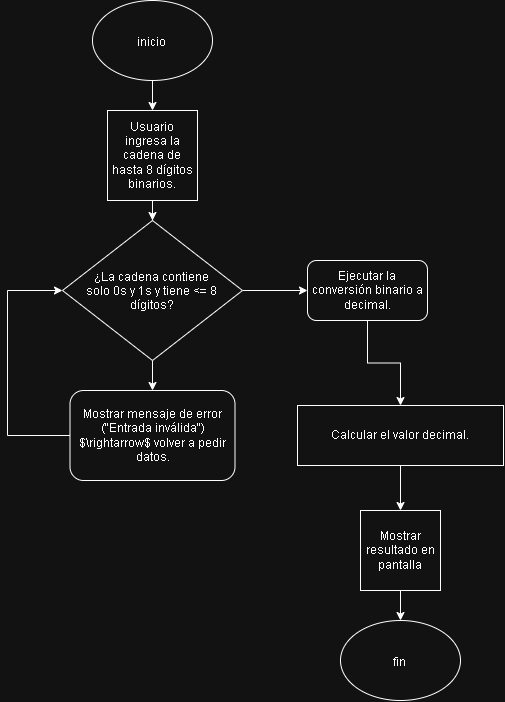

The diagram above was exported from draw.io. Its source (the exported page's mxGraphModel, read from the mxfile embedded in the PNG):
<mxGraphModel dx="1645" dy="826" grid="1" gridSize="10" guides="1" tooltips="1" connect="1" arrows="1" fold="1" page="1" pageScale="1" pageWidth="827" pageHeight="1169" math="0" shadow="0">
  <root>
    <mxCell id="0" />
    <mxCell id="1" parent="0" />
    <mxCell id="AryUBNVuzLF4UidilU_2-5" edge="1" parent="1" source="AryUBNVuzLF4UidilU_2-1" style="edgeStyle=orthogonalEdgeStyle;rounded=0;orthogonalLoop=1;jettySize=auto;html=1;" target="AryUBNVuzLF4UidilU_2-2" value="">
      <mxGeometry relative="1" as="geometry" />
    </mxCell>
    <mxCell id="AryUBNVuzLF4UidilU_2-1" parent="1" style="ellipse;whiteSpace=wrap;html=1;shapeInside=1;" value="inicio" vertex="1">
      <mxGeometry height="80" width="120" x="185" y="100" as="geometry" />
    </mxCell>
    <mxCell id="AryUBNVuzLF4UidilU_2-6" edge="1" parent="1" source="AryUBNVuzLF4UidilU_2-2" style="edgeStyle=orthogonalEdgeStyle;rounded=0;orthogonalLoop=1;jettySize=auto;html=1;" target="AryUBNVuzLF4UidilU_2-3" value="">
      <mxGeometry relative="1" as="geometry" />
    </mxCell>
    <mxCell id="AryUBNVuzLF4UidilU_2-2" parent="1" style="whiteSpace=wrap;html=1;aspect=fixed;" value="Usuario ingresa la cadena de hasta 8 dígitos binarios." vertex="1">
      <mxGeometry height="90" width="90" x="200" y="210" as="geometry" />
    </mxCell>
    <mxCell id="AryUBNVuzLF4UidilU_2-8" edge="1" parent="1" source="AryUBNVuzLF4UidilU_2-3" style="edgeStyle=orthogonalEdgeStyle;rounded=0;orthogonalLoop=1;jettySize=auto;html=1;" target="AryUBNVuzLF4UidilU_2-7" value="">
      <mxGeometry relative="1" as="geometry" />
    </mxCell>
    <mxCell id="AryUBNVuzLF4UidilU_2-11" edge="1" parent="1" source="AryUBNVuzLF4UidilU_2-3" style="edgeStyle=orthogonalEdgeStyle;rounded=0;orthogonalLoop=1;jettySize=auto;html=1;" target="AryUBNVuzLF4UidilU_2-10" value="">
      <mxGeometry relative="1" as="geometry" />
    </mxCell>
    <mxCell id="AryUBNVuzLF4UidilU_2-3" parent="1" style="rhombus;whiteSpace=wrap;html=1;shapeInside=1;" value="¿La cadena contiene solo 0s y 1s y tiene &lt;font face=&quot;Google Sans Text, sans-serif&quot;&gt;&amp;lt;=&lt;/font&gt;&amp;nbsp;8 dígitos?" vertex="1">
      <mxGeometry height="140" width="180" x="155" y="320" as="geometry" />
    </mxCell>
    <mxCell id="AryUBNVuzLF4UidilU_2-9" edge="1" parent="1" source="AryUBNVuzLF4UidilU_2-7" style="edgeStyle=orthogonalEdgeStyle;rounded=0;orthogonalLoop=1;jettySize=auto;html=1;entryX=0;entryY=0.5;entryDx=0;entryDy=0;" target="AryUBNVuzLF4UidilU_2-3">
      <mxGeometry relative="1" as="geometry">
        <Array as="points">
          <mxPoint x="100" y="535" />
          <mxPoint x="100" y="390" />
        </Array>
        <mxPoint x="110" y="380" as="targetPoint" />
      </mxGeometry>
    </mxCell>
    <mxCell id="AryUBNVuzLF4UidilU_2-7" parent="1" style="rounded=1;whiteSpace=wrap;html=1;" value="Mostrar mensaje de error (&quot;Entrada inválida&quot;) &lt;span class=&quot;math-inline&quot; style=&quot;font-family: &amp;quot;Google Sans Text&amp;quot;, sans-serif !important; line-height: 1.15 !important; margin-top: 0px !important;&quot;&gt;$\rightarrow$&lt;/span&gt; volver a pedir datos." vertex="1">
      <mxGeometry height="90" width="165" x="162.5" y="490" as="geometry" />
    </mxCell>
    <mxCell id="AryUBNVuzLF4UidilU_2-13" edge="1" parent="1" source="AryUBNVuzLF4UidilU_2-10" style="edgeStyle=orthogonalEdgeStyle;rounded=0;orthogonalLoop=1;jettySize=auto;html=1;entryX=0.5;entryY=0;entryDx=0;entryDy=0;" target="AryUBNVuzLF4UidilU_2-12">
      <mxGeometry relative="1" as="geometry" />
    </mxCell>
    <mxCell id="AryUBNVuzLF4UidilU_2-10" parent="1" style="rounded=1;whiteSpace=wrap;html=1;" value="Ejecutar la conversión binario a decimal." vertex="1">
      <mxGeometry height="60" width="120" x="400" y="360" as="geometry" />
    </mxCell>
    <mxCell id="AryUBNVuzLF4UidilU_2-15" edge="1" parent="1" source="AryUBNVuzLF4UidilU_2-12" style="edgeStyle=orthogonalEdgeStyle;rounded=0;orthogonalLoop=1;jettySize=auto;html=1;" target="AryUBNVuzLF4UidilU_2-14" value="">
      <mxGeometry relative="1" as="geometry" />
    </mxCell>
    <mxCell id="AryUBNVuzLF4UidilU_2-12" parent="1" style="rounded=0;whiteSpace=wrap;html=1;" value="Calcular el valor decimal." vertex="1">
      <mxGeometry height="60" width="206" x="390" y="505" as="geometry" />
    </mxCell>
    <mxCell id="AryUBNVuzLF4UidilU_2-17" edge="1" parent="1" source="AryUBNVuzLF4UidilU_2-14" style="edgeStyle=orthogonalEdgeStyle;rounded=0;orthogonalLoop=1;jettySize=auto;html=1;" target="AryUBNVuzLF4UidilU_2-16" value="">
      <mxGeometry relative="1" as="geometry" />
    </mxCell>
    <mxCell id="AryUBNVuzLF4UidilU_2-14" parent="1" style="whiteSpace=wrap;html=1;aspect=fixed;" value="Mostrar resultado en pantalla" vertex="1">
      <mxGeometry height="80" width="80" x="453" y="610" as="geometry" />
    </mxCell>
    <mxCell id="AryUBNVuzLF4UidilU_2-16" parent="1" style="ellipse;whiteSpace=wrap;html=1;shapeInside=1;" value="fin" vertex="1">
      <mxGeometry height="80" width="120" x="433" y="720" as="geometry" />
    </mxCell>
  </root>
</mxGraphModel>